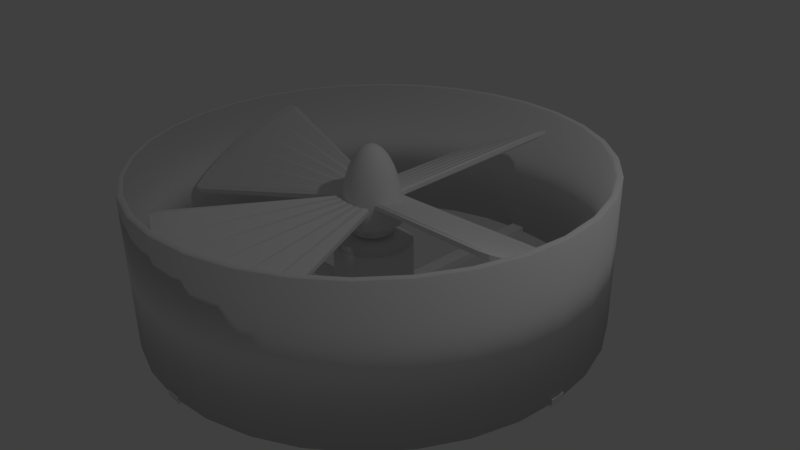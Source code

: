 # Source: pervane.blend  (saved by Blender 2.66.1; exported with 4.5.12 LTS)
import bpy
from mathutils import Matrix  # noqa: F401  (used for matrix-valued properties, if any)

bpy.ops.wm.read_factory_settings(use_empty=True)
scene = bpy.context.scene
scene.name = 'Scene'

# ---- collections
col_collection_1 = bpy.data.collections.new('Collection 1'); scene.collection.children.link(col_collection_1)

# ---- world
world_world = bpy.data.worlds.new('World'); scene.world = world_world
world_world.color = (0.05088, 0.05088, 0.05088)
world_world.use_sun_shadow = False
world_world.sun_shadow_jitter_overblur = 0.0
world_world.cycles.sampling_method = 'MANUAL'
world_world.cycles.sample_map_resolution = 256

# ---- cameras
cam_camera = bpy.data.cameras.new('Camera')
cam_camera.clip_end = 100.0
cam_camera.lens = 35.0
cam_camera.sensor_width = 32.0
cam_camera.sensor_height = 18.0
cam_camera.ortho_scale = 7.314
cam_camera.dof.focus_distance = 0.0
cam_camera.dof.aperture_fstop = 128.0

# ---- lights
light_lamp = bpy.data.lights.new('Lamp', 'POINT')
light_lamp.transmission_factor = 0.0
light_lamp.cutoff_distance = 30.0
light_lamp.energy = 100.0
light_lamp.shadow_buffer_clip_start = 1.001
light_lamp.shadow_soft_size = 0.1
light_lamp.shadow_maximum_resolution = 0.006
light_lamp.use_absolute_resolution = True
light_lamp.cycles.use_multiple_importance_sampling = False

# ---- meshes
me_cube_006 = bpy.data.meshes.new('Cube.006')
me_cube_006.from_pydata([(-1.0, -1.0, -1.0), (-1.0, 1.0, -1.0), (1.0, 1.0, -1.0), (1.0, -1.0, -1.0), (-1.0, -1.0, 1.0), (-1.0, 1.0, 1.0), (1.0, 1.0, 1.0), (1.0, -1.0, 1.0)], [], [(4, 5, 1, 0), (5, 6, 2, 1), (6, 7, 3, 2), (7, 4, 0, 3), (0, 1, 2, 3), (7, 6, 5, 4)])
me_cube_006.use_remesh_preserve_volume = False
me_cube_006.use_remesh_preserve_attributes = False
me_cube_006.use_mirror_vertex_groups = False
me_cube_006.update()
me_cube_005 = bpy.data.meshes.new('Cube.005')
me_cube_005.from_pydata([(-1.0, -1.0, -1.0), (-1.0, 1.0, -1.0), (1.0, 1.0, -1.0), (1.0, -1.0, -1.0), (-1.0, -1.0, 1.0), (-1.0, 1.0, 1.0), (1.0, 1.0, 1.0), (1.0, -1.0, 1.0)], [], [(4, 5, 1, 0), (5, 6, 2, 1), (6, 7, 3, 2), (7, 4, 0, 3), (0, 1, 2, 3), (7, 6, 5, 4)])
me_cube_005.use_remesh_preserve_volume = False
me_cube_005.use_remesh_preserve_attributes = False
me_cube_005.use_mirror_vertex_groups = False
me_cube_005.update()
me_cube_004 = bpy.data.meshes.new('Cube.004')
me_cube_004.from_pydata([(-1.189, 2.448, 5.065), (-1.189, 2.448, 6.205), (-1.081, 3.508, 8.233), (-1.081, 3.508, 7.094), (-0.9276, 3.558, 7.087), (-0.9276, 3.558, 8.115), (1.237, 1.137, 0.9605), (1.237, 1.137, -0.1476), (1.36, -1.048, -0.8271), (1.36, -1.048, 0.8271), (1.36, -1.077, 0.8271), (1.36, -1.077, -0.8271), (1.266, -1.395, -0.9578), (1.266, -1.395, 0.2921), (-0.9874, -4.874, -7.747), (-0.9874, -4.874, -8.879), (1.279, 0.8663, -0.8352), (-1.018, 2.328, 4.262), (-0.9318, 3.27, 6.024), (1.307, 0.8663, -0.8243), (-1.018, 2.328, 6.262), (1.279, 0.8663, 1.165), (1.307, 0.8663, 1.176), (-0.9318, 3.27, 8.024), (-1.113, -4.842, -8.886), (-1.113, -4.842, -7.747), (-1.204, -3.783, -5.72), (-1.204, -3.783, -6.858), (-1.229, -3.384, -6.094), (-1.229, -3.384, -4.957), (-1.272, -2.325, -2.931), (-1.272, -2.325, -4.068), (-1.283, -1.925, -3.303), (-1.283, -1.925, -2.166), (-1.295, -0.8673, -0.1415), (-1.295, -0.8673, -1.278), (-1.295, -0.4673, -0.5124), (-1.295, -0.4673, 0.624), (-1.28, 0.5908, 2.649), (-1.28, 0.5908, 1.513), (-1.267, 0.9905, 2.277), (-1.267, 0.9905, 3.414), (-1.218, 2.049, 5.44), (-1.218, 2.049, 4.303), (1.36, 0.8165, -0.8165), (1.36, 0.8165, 0.8165), (1.36, 0.8085, 0.8165), (1.36, 0.8085, -0.8165), (1.36, 0.4415, -0.8165), (1.36, 0.4415, 0.8165), (1.36, 0.4374, 0.8125), (1.36, 0.4374, -0.8125), (1.36, 0.06241, -0.8125), (1.36, 0.06241, 0.8125), (1.36, 0.06241, 0.8125), (1.36, 0.06241, -0.8125), (1.36, -0.3126, -0.8125), (1.36, -0.3126, 0.8125), (1.36, -0.3248, 0.8246), (1.36, -0.3248, -0.8246), (1.36, -0.6755, -0.8246), (1.36, -0.6755, 0.8246), (1.36, -0.7023, 0.8271), (1.36, -0.7023, -0.8271), (1.313, -1.135, -1.166), (-0.9539, -4.469, -8.503), (-1.021, -3.62, -6.928), (1.291, -1.135, -1.158), (1.291, -0.7603, -1.158), (-1.041, -3.147, -6.019), (-1.079, -2.156, -4.175), (1.246, -0.7586, -1.134), (1.246, -0.3812, -1.134), (-1.084, -1.85, -3.59), (-1.098, -0.7212, -1.483), (1.174, -0.3544, -1.023), (1.174, 0.02824, -1.023), (-1.097, -0.5321, -1.121), (-1.086, 0.6276, 1.047), (1.223, 0.08842, -0.872), (1.223, 0.4676, -0.872), (-1.081, 0.8737, 1.519), (-1.038, 1.939, 3.511), (1.279, 0.4855, -0.8352), (-0.9539, -4.469, -6.503), (1.313, -1.135, 0.8337), (1.291, -1.135, 0.8416), (-1.021, -3.62, -4.928), (-1.041, -3.147, -4.019), (1.291, -0.7603, 0.8416), (1.246, -0.7586, 0.8662), (-1.079, -2.156, -2.175), (-1.084, -1.85, -1.59), (1.246, -0.3812, 0.8662), (1.174, -0.3544, 0.9771), (-1.098, -0.7212, 0.5169), (-1.097, -0.5321, 0.8786), (1.174, 0.02824, 0.9771), (1.223, 0.08842, 1.128), (-1.086, 0.6276, 3.047), (-1.081, 0.8737, 3.519), (1.223, 0.4676, 1.128), (1.279, 0.4855, 1.165), (-1.038, 1.939, 5.511)], [], [(1, 2, 3, 0), (5, 6, 7, 4), (9, 10, 11, 8), (13, 14, 15, 12), (17, 18, 19, 16), (21, 22, 23, 20), (25, 26, 27, 24), (29, 30, 31, 28), (33, 34, 35, 32), (37, 38, 39, 36), (41, 42, 43, 40), (45, 46, 47, 44), (49, 50, 51, 48), (53, 54, 55, 52), (57, 58, 59, 56), (61, 62, 63, 60), (65, 66, 67, 64), (69, 70, 71, 68), (73, 74, 75, 72), (77, 78, 79, 76), (81, 82, 83, 80), (85, 86, 87, 84), (89, 90, 91, 88), (93, 94, 95, 92), (97, 98, 99, 96), (101, 102, 103, 100), (39, 40, 81, 78), (7, 6, 45, 44), (24, 27, 66, 65), (68, 71, 60, 63), (11, 10, 13, 12), (33, 30, 91, 92), (26, 25, 84, 87), (44, 47, 16, 19), (14, 13, 85, 84), (40, 43, 82, 81), (86, 85, 10, 9), (5, 2, 23), (3, 2, 5, 4), (102, 101, 50, 49), (17, 82, 43, 0), (23, 22, 6, 5), (27, 28, 69, 66), (31, 30, 33, 32), (31, 32, 73, 70), (35, 34, 37, 36), (35, 36, 77, 74), (39, 38, 41, 40), (47, 46, 49, 48), (1, 0, 43, 42), (47, 48, 83, 16), (4, 7, 19, 18), (27, 26, 29, 28), (98, 97, 54, 53), (49, 46, 21, 102), (51, 50, 53, 52), (80, 83, 48, 51), (94, 93, 58, 57), (41, 38, 99, 100), (55, 54, 57, 56), (76, 79, 52, 55), (90, 89, 62, 61), (37, 34, 95, 96), (59, 58, 61, 60), (72, 75, 56, 59), (64, 67, 8, 11), (67, 66, 69, 68), (9, 8, 63, 62), (63, 8, 67, 68), (15, 14, 25, 24), (103, 20, 1, 42), (9, 62, 89, 86), (46, 45, 22, 21), (29, 26, 87, 88), (71, 70, 73, 72), (61, 58, 93, 90), (28, 31, 70, 69), (13, 10, 85), (75, 74, 77, 76), (57, 54, 97, 94), (32, 35, 74, 73), (22, 45, 6), (79, 78, 81, 80), (53, 50, 101, 98), (36, 39, 78, 77), (87, 86, 89, 88), (17, 16, 83, 82), (30, 29, 88, 91), (14, 84, 25), (65, 64, 12, 15), (34, 33, 92, 95), (59, 60, 71, 72), (12, 64, 11), (91, 90, 93, 92), (38, 37, 96, 99), (55, 56, 75, 76), (19, 7, 44), (95, 94, 97, 96), (42, 41, 100, 103), (51, 52, 79, 80), (4, 18, 3), (99, 98, 101, 100), (0, 3, 18, 17), (24, 65, 15), (21, 20, 103, 102), (2, 1, 20, 23)])
me_cube_004.use_remesh_preserve_volume = False
me_cube_004.use_remesh_preserve_attributes = False
me_cube_004.use_mirror_vertex_groups = False
me_cube_004.update()
me_cube_003 = bpy.data.meshes.new('Cube.003')
me_cube_003.from_pydata([(-1.189, 2.448, 5.065), (-1.189, 2.448, 6.205), (-1.081, 3.508, 8.233), (-1.081, 3.508, 7.094), (-0.9276, 3.558, 7.087), (-0.9276, 3.558, 8.115), (1.237, 1.137, 0.9605), (1.237, 1.137, -0.1476), (1.36, -1.048, -0.8271), (1.36, -1.048, 0.8271), (1.36, -1.077, 0.8271), (1.36, -1.077, -0.8271), (1.266, -1.395, -0.9578), (1.266, -1.395, 0.2921), (-0.9874, -4.874, -7.747), (-0.9874, -4.874, -8.879), (1.279, 0.8663, -0.8352), (-1.018, 2.328, 4.262), (-0.9318, 3.27, 6.024), (1.307, 0.8663, -0.8243), (-1.018, 2.328, 6.262), (1.279, 0.8663, 1.165), (1.307, 0.8663, 1.176), (-0.9318, 3.27, 8.024), (-1.113, -4.842, -8.886), (-1.113, -4.842, -7.747), (-1.204, -3.783, -5.72), (-1.204, -3.783, -6.858), (-1.229, -3.384, -6.094), (-1.229, -3.384, -4.957), (-1.272, -2.325, -2.931), (-1.272, -2.325, -4.068), (-1.283, -1.925, -3.303), (-1.283, -1.925, -2.166), (-1.295, -0.8673, -0.1415), (-1.295, -0.8673, -1.278), (-1.295, -0.4673, -0.5124), (-1.295, -0.4673, 0.624), (-1.28, 0.5908, 2.649), (-1.28, 0.5908, 1.513), (-1.267, 0.9905, 2.277), (-1.267, 0.9905, 3.414), (-1.218, 2.049, 5.44), (-1.218, 2.049, 4.303), (1.36, 0.8165, -0.8165), (1.36, 0.8165, 0.8165), (1.36, 0.8085, 0.8165), (1.36, 0.8085, -0.8165), (1.36, 0.4415, -0.8165), (1.36, 0.4415, 0.8165), (1.36, 0.4374, 0.8125), (1.36, 0.4374, -0.8125), (1.36, 0.06241, -0.8125), (1.36, 0.06241, 0.8125), (1.36, 0.06241, 0.8125), (1.36, 0.06241, -0.8125), (1.36, -0.3126, -0.8125), (1.36, -0.3126, 0.8125), (1.36, -0.3248, 0.8246), (1.36, -0.3248, -0.8246), (1.36, -0.6755, -0.8246), (1.36, -0.6755, 0.8246), (1.36, -0.7023, 0.8271), (1.36, -0.7023, -0.8271), (1.313, -1.135, -1.166), (-0.9539, -4.469, -8.503), (-1.021, -3.62, -6.928), (1.291, -1.135, -1.158), (1.291, -0.7603, -1.158), (-1.041, -3.147, -6.019), (-1.079, -2.156, -4.175), (1.246, -0.7586, -1.134), (1.246, -0.3812, -1.134), (-1.084, -1.85, -3.59), (-1.098, -0.7212, -1.483), (1.174, -0.3544, -1.023), (1.174, 0.02824, -1.023), (-1.097, -0.5321, -1.121), (-1.086, 0.6276, 1.047), (1.223, 0.08842, -0.872), (1.223, 0.4676, -0.872), (-1.081, 0.8737, 1.519), (-1.038, 1.939, 3.511), (1.279, 0.4855, -0.8352), (-0.9539, -4.469, -6.503), (1.313, -1.135, 0.8337), (1.291, -1.135, 0.8416), (-1.021, -3.62, -4.928), (-1.041, -3.147, -4.019), (1.291, -0.7603, 0.8416), (1.246, -0.7586, 0.8662), (-1.079, -2.156, -2.175), (-1.084, -1.85, -1.59), (1.246, -0.3812, 0.8662), (1.174, -0.3544, 0.9771), (-1.098, -0.7212, 0.5169), (-1.097, -0.5321, 0.8786), (1.174, 0.02824, 0.9771), (1.223, 0.08842, 1.128), (-1.086, 0.6276, 3.047), (-1.081, 0.8737, 3.519), (1.223, 0.4676, 1.128), (1.279, 0.4855, 1.165), (-1.038, 1.939, 5.511)], [], [(1, 2, 3, 0), (5, 6, 7, 4), (9, 10, 11, 8), (13, 14, 15, 12), (17, 18, 19, 16), (21, 22, 23, 20), (25, 26, 27, 24), (29, 30, 31, 28), (33, 34, 35, 32), (37, 38, 39, 36), (41, 42, 43, 40), (45, 46, 47, 44), (49, 50, 51, 48), (53, 54, 55, 52), (57, 58, 59, 56), (61, 62, 63, 60), (65, 66, 67, 64), (69, 70, 71, 68), (73, 74, 75, 72), (77, 78, 79, 76), (81, 82, 83, 80), (85, 86, 87, 84), (89, 90, 91, 88), (93, 94, 95, 92), (97, 98, 99, 96), (101, 102, 103, 100), (39, 40, 81, 78), (7, 6, 45, 44), (24, 27, 66, 65), (68, 71, 60, 63), (11, 10, 13, 12), (33, 30, 91, 92), (26, 25, 84, 87), (44, 47, 16, 19), (14, 13, 85, 84), (40, 43, 82, 81), (86, 85, 10, 9), (5, 2, 23), (3, 2, 5, 4), (102, 101, 50, 49), (17, 82, 43, 0), (23, 22, 6, 5), (27, 28, 69, 66), (31, 30, 33, 32), (31, 32, 73, 70), (35, 34, 37, 36), (35, 36, 77, 74), (39, 38, 41, 40), (47, 46, 49, 48), (1, 0, 43, 42), (47, 48, 83, 16), (4, 7, 19, 18), (27, 26, 29, 28), (98, 97, 54, 53), (49, 46, 21, 102), (51, 50, 53, 52), (80, 83, 48, 51), (94, 93, 58, 57), (41, 38, 99, 100), (55, 54, 57, 56), (76, 79, 52, 55), (90, 89, 62, 61), (37, 34, 95, 96), (59, 58, 61, 60), (72, 75, 56, 59), (64, 67, 8, 11), (67, 66, 69, 68), (9, 8, 63, 62), (63, 8, 67, 68), (15, 14, 25, 24), (103, 20, 1, 42), (9, 62, 89, 86), (46, 45, 22, 21), (29, 26, 87, 88), (71, 70, 73, 72), (61, 58, 93, 90), (28, 31, 70, 69), (13, 10, 85), (75, 74, 77, 76), (57, 54, 97, 94), (32, 35, 74, 73), (22, 45, 6), (79, 78, 81, 80), (53, 50, 101, 98), (36, 39, 78, 77), (87, 86, 89, 88), (17, 16, 83, 82), (30, 29, 88, 91), (14, 84, 25), (65, 64, 12, 15), (34, 33, 92, 95), (59, 60, 71, 72), (12, 64, 11), (91, 90, 93, 92), (38, 37, 96, 99), (55, 56, 75, 76), (19, 7, 44), (95, 94, 97, 96), (42, 41, 100, 103), (51, 52, 79, 80), (4, 18, 3), (99, 98, 101, 100), (0, 3, 18, 17), (24, 65, 15), (21, 20, 103, 102), (2, 1, 20, 23)])
me_cube_003.use_remesh_preserve_volume = False
me_cube_003.use_remesh_preserve_attributes = False
me_cube_003.use_mirror_vertex_groups = False
me_cube_003.update()
me_cube_002 = bpy.data.meshes.new('Cube.002')
me_cube_002.from_pydata([(-1.189, 2.448, 5.065), (-1.189, 2.448, 6.205), (-1.081, 3.508, 8.233), (-1.081, 3.508, 7.094), (-0.9276, 3.558, 7.087), (-0.9276, 3.558, 8.115), (1.237, 1.137, 0.9605), (1.237, 1.137, -0.1476), (1.36, -1.048, -0.8271), (1.36, -1.048, 0.8271), (1.36, -1.077, 0.8271), (1.36, -1.077, -0.8271), (1.266, -1.395, -0.9578), (1.266, -1.395, 0.2921), (-0.9874, -4.874, -7.747), (-0.9874, -4.874, -8.879), (1.279, 0.8663, -0.8352), (-1.018, 2.328, 4.262), (-0.9318, 3.27, 6.024), (1.307, 0.8663, -0.8243), (-1.018, 2.328, 6.262), (1.279, 0.8663, 1.165), (1.307, 0.8663, 1.176), (-0.9318, 3.27, 8.024), (-1.113, -4.842, -8.886), (-1.113, -4.842, -7.747), (-1.204, -3.783, -5.72), (-1.204, -3.783, -6.858), (-1.229, -3.384, -6.094), (-1.229, -3.384, -4.957), (-1.272, -2.325, -2.931), (-1.272, -2.325, -4.068), (-1.283, -1.925, -3.303), (-1.283, -1.925, -2.166), (-1.295, -0.8673, -0.1415), (-1.295, -0.8673, -1.278), (-1.295, -0.4673, -0.5124), (-1.295, -0.4673, 0.624), (-1.28, 0.5908, 2.649), (-1.28, 0.5908, 1.513), (-1.267, 0.9905, 2.277), (-1.267, 0.9905, 3.414), (-1.218, 2.049, 5.44), (-1.218, 2.049, 4.303), (1.36, 0.8165, -0.8165), (1.36, 0.8165, 0.8165), (1.36, 0.8085, 0.8165), (1.36, 0.8085, -0.8165), (1.36, 0.4415, -0.8165), (1.36, 0.4415, 0.8165), (1.36, 0.4374, 0.8125), (1.36, 0.4374, -0.8125), (1.36, 0.06241, -0.8125), (1.36, 0.06241, 0.8125), (1.36, 0.06241, 0.8125), (1.36, 0.06241, -0.8125), (1.36, -0.3126, -0.8125), (1.36, -0.3126, 0.8125), (1.36, -0.3248, 0.8246), (1.36, -0.3248, -0.8246), (1.36, -0.6755, -0.8246), (1.36, -0.6755, 0.8246), (1.36, -0.7023, 0.8271), (1.36, -0.7023, -0.8271), (1.313, -1.135, -1.166), (-0.9539, -4.469, -8.503), (-1.021, -3.62, -6.928), (1.291, -1.135, -1.158), (1.291, -0.7603, -1.158), (-1.041, -3.147, -6.019), (-1.079, -2.156, -4.175), (1.246, -0.7586, -1.134), (1.246, -0.3812, -1.134), (-1.084, -1.85, -3.59), (-1.098, -0.7212, -1.483), (1.174, -0.3544, -1.023), (1.174, 0.02824, -1.023), (-1.097, -0.5321, -1.121), (-1.086, 0.6276, 1.047), (1.223, 0.08842, -0.872), (1.223, 0.4676, -0.872), (-1.081, 0.8737, 1.519), (-1.038, 1.939, 3.511), (1.279, 0.4855, -0.8352), (-0.9539, -4.469, -6.503), (1.313, -1.135, 0.8337), (1.291, -1.135, 0.8416), (-1.021, -3.62, -4.928), (-1.041, -3.147, -4.019), (1.291, -0.7603, 0.8416), (1.246, -0.7586, 0.8662), (-1.079, -2.156, -2.175), (-1.084, -1.85, -1.59), (1.246, -0.3812, 0.8662), (1.174, -0.3544, 0.9771), (-1.098, -0.7212, 0.5169), (-1.097, -0.5321, 0.8786), (1.174, 0.02824, 0.9771), (1.223, 0.08842, 1.128), (-1.086, 0.6276, 3.047), (-1.081, 0.8737, 3.519), (1.223, 0.4676, 1.128), (1.279, 0.4855, 1.165), (-1.038, 1.939, 5.511)], [], [(1, 2, 3, 0), (5, 6, 7, 4), (9, 10, 11, 8), (13, 14, 15, 12), (17, 18, 19, 16), (21, 22, 23, 20), (25, 26, 27, 24), (29, 30, 31, 28), (33, 34, 35, 32), (37, 38, 39, 36), (41, 42, 43, 40), (45, 46, 47, 44), (49, 50, 51, 48), (53, 54, 55, 52), (57, 58, 59, 56), (61, 62, 63, 60), (65, 66, 67, 64), (69, 70, 71, 68), (73, 74, 75, 72), (77, 78, 79, 76), (81, 82, 83, 80), (85, 86, 87, 84), (89, 90, 91, 88), (93, 94, 95, 92), (97, 98, 99, 96), (101, 102, 103, 100), (39, 40, 81, 78), (7, 6, 45, 44), (24, 27, 66, 65), (68, 71, 60, 63), (11, 10, 13, 12), (33, 30, 91, 92), (26, 25, 84, 87), (44, 47, 16, 19), (14, 13, 85, 84), (40, 43, 82, 81), (86, 85, 10, 9), (5, 2, 23), (3, 2, 5, 4), (102, 101, 50, 49), (17, 82, 43, 0), (23, 22, 6, 5), (27, 28, 69, 66), (31, 30, 33, 32), (31, 32, 73, 70), (35, 34, 37, 36), (35, 36, 77, 74), (39, 38, 41, 40), (47, 46, 49, 48), (1, 0, 43, 42), (47, 48, 83, 16), (4, 7, 19, 18), (27, 26, 29, 28), (98, 97, 54, 53), (49, 46, 21, 102), (51, 50, 53, 52), (80, 83, 48, 51), (94, 93, 58, 57), (41, 38, 99, 100), (55, 54, 57, 56), (76, 79, 52, 55), (90, 89, 62, 61), (37, 34, 95, 96), (59, 58, 61, 60), (72, 75, 56, 59), (64, 67, 8, 11), (67, 66, 69, 68), (9, 8, 63, 62), (63, 8, 67, 68), (15, 14, 25, 24), (103, 20, 1, 42), (9, 62, 89, 86), (46, 45, 22, 21), (29, 26, 87, 88), (71, 70, 73, 72), (61, 58, 93, 90), (28, 31, 70, 69), (13, 10, 85), (75, 74, 77, 76), (57, 54, 97, 94), (32, 35, 74, 73), (22, 45, 6), (79, 78, 81, 80), (53, 50, 101, 98), (36, 39, 78, 77), (87, 86, 89, 88), (17, 16, 83, 82), (30, 29, 88, 91), (14, 84, 25), (65, 64, 12, 15), (34, 33, 92, 95), (59, 60, 71, 72), (12, 64, 11), (91, 90, 93, 92), (38, 37, 96, 99), (55, 56, 75, 76), (19, 7, 44), (95, 94, 97, 96), (42, 41, 100, 103), (51, 52, 79, 80), (4, 18, 3), (99, 98, 101, 100), (0, 3, 18, 17), (24, 65, 15), (21, 20, 103, 102), (2, 1, 20, 23)])
me_cube_002.use_remesh_preserve_volume = False
me_cube_002.use_remesh_preserve_attributes = False
me_cube_002.use_mirror_vertex_groups = False
me_cube_002.update()
me_cylinder = bpy.data.meshes.new('Cylinder')
me_cylinder.from_pydata([(0.0, 1.0, -1.0), (0.0, 1.0, 1.0), (0.1951, 0.9808, -1.0), (0.1951, 0.9808, 1.0), (0.3827, 0.9239, -1.0), (0.3827, 0.9239, 1.0), (0.5556, 0.8315, -1.0), (0.5556, 0.8315, 1.0), (0.7071, 0.7071, -1.0), (0.7071, 0.7071, 1.0), (0.8315, 0.5556, -1.0), (0.8315, 0.5556, 1.0), (0.9239, 0.3827, -1.0), (0.9239, 0.3827, 1.0), (0.9808, 0.1951, -1.0), (0.9808, 0.1951, 1.0), (1.0, 7.55e-08, -1.0), (1.0, 7.55e-08, 1.0), (0.9808, -0.1951, -1.0), (0.9808, -0.1951, 1.0), (0.9239, -0.3827, -1.0), (0.9239, -0.3827, 1.0), (0.8315, -0.5556, -1.0), (0.8315, -0.5556, 1.0), (0.7071, -0.7071, -1.0), (0.7071, -0.7071, 1.0), (0.5556, -0.8315, -1.0), (0.5556, -0.8315, 1.0), (0.3827, -0.9239, -1.0), (0.3827, -0.9239, 1.0), (0.1951, -0.9808, -1.0), (0.1951, -0.9808, 1.0), (-3.258e-07, -1.0, -1.0), (-3.258e-07, -1.0, 1.0), (-0.1951, -0.9808, -1.0), (-0.1951, -0.9808, 1.0), (-0.3827, -0.9239, -1.0), (-0.3827, -0.9239, 1.0), (-0.5556, -0.8315, -1.0), (-0.5556, -0.8315, 1.0), (-0.7071, -0.7071, -1.0), (-0.7071, -0.7071, 1.0), (-0.8315, -0.5556, -1.0), (-0.8315, -0.5556, 1.0), (-0.9239, -0.3827, -1.0), (-0.9239, -0.3827, 1.0), (-0.9808, -0.1951, -1.0), (-0.9808, -0.1951, 1.0), (-1.0, 9.656e-07, -1.0), (-1.0, 9.656e-07, 1.0), (-0.9808, 0.1951, -1.0), (-0.9808, 0.1951, 1.0), (-0.9239, 0.3827, -1.0), (-0.9239, 0.3827, 1.0), (-0.8315, 0.5556, -1.0), (-0.8315, 0.5556, 1.0), (-0.7071, 0.7071, -1.0), (-0.7071, 0.7071, 1.0), (-0.5556, 0.8315, -1.0), (-0.5556, 0.8315, 1.0), (-0.3827, 0.9239, -1.0), (-0.3827, 0.9239, 1.0), (-0.1951, 0.9808, -1.0), (-0.1951, 0.9808, 1.0), (3.033e-09, 0.9745, 1.0), (0.1901, 0.9557, 1.0), (0.3729, 0.9003, 1.0), (0.5414, 0.8102, 1.0), (0.689, 0.689, 1.0), (0.8102, 0.5414, 1.0), (0.9003, 0.3729, 1.0), (0.9557, 0.1901, 1.0), (0.9745, 8.085e-08, 1.0), (0.9557, -0.1901, 1.0), (0.9003, -0.3729, 1.0), (0.8102, -0.5414, 1.0), (0.689, -0.689, 1.0), (0.5414, -0.8102, 1.0), (0.3729, -0.9003, 1.0), (0.1901, -0.9557, 1.0), (-3.145e-07, -0.9745, 1.0), (-0.1901, -0.9557, 1.0), (-0.3729, -0.9003, 1.0), (-0.5414, -0.8102, 1.0), (-0.689, -0.689, 1.0), (-0.8102, -0.5414, 1.0), (-0.9003, -0.3729, 1.0), (-0.9557, -0.1901, 1.0), (-0.9745, 9.482e-07, 1.0), (-0.9557, 0.1901, 1.0), (-0.9003, 0.3729, 1.0), (-0.8102, 0.5414, 1.0), (-0.689, 0.689, 1.0), (-0.5414, 0.8102, 1.0), (-0.3729, 0.9003, 1.0), (-0.1901, 0.9557, 1.0), (-0.1901, 0.9557, -1.0), (-0.3729, 0.9003, -1.0), (-0.5414, 0.8102, -1.0), (-0.689, 0.689, -1.0), (-0.8102, 0.5414, -1.0), (-0.9003, 0.3729, -1.0), (-0.9557, 0.1901, -1.0), (-0.9745, 9.482e-07, -1.0), (-0.9557, -0.1901, -1.0), (-0.9003, -0.3729, -1.0), (-0.8102, -0.5414, -1.0), (-0.689, -0.689, -1.0), (-0.5414, -0.8102, -1.0), (-0.3729, -0.9003, -1.0), (-0.1901, -0.9557, -1.0), (-3.145e-07, -0.9745, -1.0), (0.1901, -0.9557, -1.0), (0.3729, -0.9003, -1.0), (0.5414, -0.8102, -1.0), (0.689, -0.689, -1.0), (0.8102, -0.5414, -1.0), (0.9003, -0.3729, -1.0), (0.9557, -0.1901, -1.0), (0.9745, 8.085e-08, -1.0), (0.9557, 0.1901, -1.0), (0.9003, 0.3729, -1.0), (0.8102, 0.5414, -1.0), (0.689, 0.689, -1.0), (0.5414, 0.8102, -1.0), (0.3729, 0.9003, -1.0), (0.1901, 0.9557, -1.0), (3.033e-09, 0.9745, -1.0)], [(89, 48)], [(0, 1, 3, 2), (2, 3, 5, 4), (4, 5, 7, 6), (6, 7, 9, 8), (8, 9, 11, 10), (10, 11, 13, 12), (12, 13, 15, 14), (14, 15, 17, 16), (16, 17, 19, 18), (18, 19, 21, 20), (20, 21, 23, 22), (22, 23, 25, 24), (24, 25, 27, 26), (26, 27, 29, 28), (28, 29, 31, 30), (30, 31, 33, 32), (32, 33, 35, 34), (34, 35, 37, 36), (36, 37, 39, 38), (38, 39, 41, 40), (40, 41, 43, 42), (42, 43, 45, 44), (44, 45, 47, 46), (46, 47, 49, 48), (48, 49, 51, 50), (50, 51, 53, 52), (52, 53, 55, 54), (54, 55, 57, 56), (56, 57, 59, 58), (58, 59, 61, 60), (15, 13, 70, 71), (62, 63, 1, 0), (60, 61, 63, 62), (88, 87, 104, 103), (53, 51, 89, 90), (29, 27, 77, 78), (5, 3, 65, 66), (43, 41, 84, 85), (19, 17, 72, 73), (57, 55, 91, 92), (33, 31, 79, 80), (9, 7, 67, 68), (47, 45, 86, 87), (3, 1, 64, 65), (23, 21, 74, 75), (61, 59, 93, 94), (37, 35, 81, 82), (13, 11, 69, 70), (51, 49, 88, 89), (27, 25, 76, 77), (1, 63, 95, 64), (41, 39, 83, 84), (17, 15, 71, 72), (55, 53, 90, 91), (31, 29, 78, 79), (7, 5, 66, 67), (45, 43, 85, 86), (21, 19, 73, 74), (59, 57, 92, 93), (35, 33, 80, 81), (11, 9, 68, 69), (49, 47, 87, 88), (25, 23, 75, 76), (63, 61, 94, 95), (39, 37, 82, 83), (93, 92, 99, 98), (67, 66, 125, 124), (72, 71, 120, 119), (77, 76, 115, 114), (82, 81, 110, 109), (87, 86, 105, 104), (92, 91, 100, 99), (66, 65, 126, 125), (71, 70, 121, 120), (76, 75, 116, 115), (81, 80, 111, 110), (86, 85, 106, 105), (91, 90, 101, 100), (64, 95, 96, 127), (65, 64, 127, 126), (70, 69, 122, 121), (75, 74, 117, 116), (80, 79, 112, 111), (85, 84, 107, 106), (90, 89, 102, 101), (95, 94, 97, 96), (69, 68, 123, 122), (74, 73, 118, 117), (79, 78, 113, 112), (84, 83, 108, 107), (89, 88, 103, 102), (94, 93, 98, 97), (68, 67, 124, 123), (73, 72, 119, 118), (78, 77, 114, 113), (83, 82, 109, 108), (121, 12, 14, 120), (122, 10, 12, 121), (123, 8, 10, 122), (124, 6, 8, 123), (125, 4, 6, 124), (126, 2, 4, 125), (127, 0, 2, 126), (96, 62, 0, 127), (97, 60, 62, 96), (98, 58, 60, 97), (99, 56, 58, 98), (100, 54, 56, 99), (101, 52, 54, 100), (102, 50, 52, 101), (103, 48, 50, 102), (104, 46, 48, 103), (105, 44, 46, 104), (106, 42, 44, 105), (107, 40, 42, 106), (108, 38, 40, 107), (109, 36, 38, 108), (110, 34, 36, 109), (111, 32, 34, 110), (112, 30, 32, 111), (113, 28, 30, 112), (114, 26, 28, 113), (115, 24, 26, 114), (116, 22, 24, 115), (117, 20, 22, 116), (118, 18, 20, 117), (119, 16, 18, 118), (120, 14, 16, 119)])
me_cylinder.polygons.foreach_set('use_smooth', [True] * 128)
me_cylinder.use_remesh_preserve_volume = False
me_cylinder.use_remesh_preserve_attributes = False
me_cylinder.use_mirror_vertex_groups = False
me_cylinder.update()
me_cube_001 = bpy.data.meshes.new('Cube.001')
me_cube_001.from_pydata([(-1.189, 2.448, 5.065), (-1.189, 2.448, 6.205), (-1.081, 3.508, 8.233), (-1.081, 3.508, 7.094), (-0.9276, 3.558, 7.087), (-0.9276, 3.558, 8.115), (1.237, 1.137, 0.9605), (1.237, 1.137, -0.1476), (1.36, -1.048, -0.8271), (1.36, -1.048, 0.8271), (1.36, -1.077, 0.8271), (1.36, -1.077, -0.8271), (1.266, -1.395, -0.9578), (1.266, -1.395, 0.2921), (-0.9874, -4.874, -7.747), (-0.9874, -4.874, -8.879), (1.279, 0.8663, -0.8352), (-1.018, 2.328, 4.262), (-0.9318, 3.27, 6.024), (1.307, 0.8663, -0.8243), (-1.018, 2.328, 6.262), (1.279, 0.8663, 1.165), (1.307, 0.8663, 1.176), (-0.9318, 3.27, 8.024), (-1.113, -4.842, -8.886), (-1.113, -4.842, -7.747), (-1.204, -3.783, -5.72), (-1.204, -3.783, -6.858), (-1.229, -3.384, -6.094), (-1.229, -3.384, -4.957), (-1.272, -2.325, -2.931), (-1.272, -2.325, -4.068), (-1.283, -1.925, -3.303), (-1.283, -1.925, -2.166), (-1.295, -0.8673, -0.1415), (-1.295, -0.8673, -1.278), (-1.295, -0.4673, -0.5124), (-1.295, -0.4673, 0.624), (-1.28, 0.5908, 2.649), (-1.28, 0.5908, 1.513), (-1.267, 0.9905, 2.277), (-1.267, 0.9905, 3.414), (-1.218, 2.049, 5.44), (-1.218, 2.049, 4.303), (1.36, 0.8165, -0.8165), (1.36, 0.8165, 0.8165), (1.36, 0.8085, 0.8165), (1.36, 0.8085, -0.8165), (1.36, 0.4415, -0.8165), (1.36, 0.4415, 0.8165), (1.36, 0.4374, 0.8125), (1.36, 0.4374, -0.8125), (1.36, 0.06241, -0.8125), (1.36, 0.06241, 0.8125), (1.36, 0.06241, 0.8125), (1.36, 0.06241, -0.8125), (1.36, -0.3126, -0.8125), (1.36, -0.3126, 0.8125), (1.36, -0.3248, 0.8246), (1.36, -0.3248, -0.8246), (1.36, -0.6755, -0.8246), (1.36, -0.6755, 0.8246), (1.36, -0.7023, 0.8271), (1.36, -0.7023, -0.8271), (1.313, -1.135, -1.166), (-0.9539, -4.469, -8.503), (-1.021, -3.62, -6.928), (1.291, -1.135, -1.158), (1.291, -0.7603, -1.158), (-1.041, -3.147, -6.019), (-1.079, -2.156, -4.175), (1.246, -0.7586, -1.134), (1.246, -0.3812, -1.134), (-1.084, -1.85, -3.59), (-1.098, -0.7212, -1.483), (1.174, -0.3544, -1.023), (1.174, 0.02824, -1.023), (-1.097, -0.5321, -1.121), (-1.086, 0.6276, 1.047), (1.223, 0.08842, -0.872), (1.223, 0.4676, -0.872), (-1.081, 0.8737, 1.519), (-1.038, 1.939, 3.511), (1.279, 0.4855, -0.8352), (-0.9539, -4.469, -6.503), (1.313, -1.135, 0.8337), (1.291, -1.135, 0.8416), (-1.021, -3.62, -4.928), (-1.041, -3.147, -4.019), (1.291, -0.7603, 0.8416), (1.246, -0.7586, 0.8662), (-1.079, -2.156, -2.175), (-1.084, -1.85, -1.59), (1.246, -0.3812, 0.8662), (1.174, -0.3544, 0.9771), (-1.098, -0.7212, 0.5169), (-1.097, -0.5321, 0.8786), (1.174, 0.02824, 0.9771), (1.223, 0.08842, 1.128), (-1.086, 0.6276, 3.047), (-1.081, 0.8737, 3.519), (1.223, 0.4676, 1.128), (1.279, 0.4855, 1.165), (-1.038, 1.939, 5.511)], [], [(1, 2, 3, 0), (5, 6, 7, 4), (9, 10, 11, 8), (13, 14, 15, 12), (17, 18, 19, 16), (21, 22, 23, 20), (25, 26, 27, 24), (29, 30, 31, 28), (33, 34, 35, 32), (37, 38, 39, 36), (41, 42, 43, 40), (45, 46, 47, 44), (49, 50, 51, 48), (53, 54, 55, 52), (57, 58, 59, 56), (61, 62, 63, 60), (65, 66, 67, 64), (69, 70, 71, 68), (73, 74, 75, 72), (77, 78, 79, 76), (81, 82, 83, 80), (85, 86, 87, 84), (89, 90, 91, 88), (93, 94, 95, 92), (97, 98, 99, 96), (101, 102, 103, 100), (39, 40, 81, 78), (7, 6, 45, 44), (24, 27, 66, 65), (68, 71, 60, 63), (11, 10, 13, 12), (33, 30, 91, 92), (26, 25, 84, 87), (44, 47, 16, 19), (14, 13, 85, 84), (40, 43, 82, 81), (86, 85, 10, 9), (5, 2, 23), (3, 2, 5, 4), (102, 101, 50, 49), (17, 82, 43, 0), (23, 22, 6, 5), (27, 28, 69, 66), (31, 30, 33, 32), (31, 32, 73, 70), (35, 34, 37, 36), (35, 36, 77, 74), (39, 38, 41, 40), (47, 46, 49, 48), (1, 0, 43, 42), (47, 48, 83, 16), (4, 7, 19, 18), (27, 26, 29, 28), (98, 97, 54, 53), (49, 46, 21, 102), (51, 50, 53, 52), (80, 83, 48, 51), (94, 93, 58, 57), (41, 38, 99, 100), (55, 54, 57, 56), (76, 79, 52, 55), (90, 89, 62, 61), (37, 34, 95, 96), (59, 58, 61, 60), (72, 75, 56, 59), (64, 67, 8, 11), (67, 66, 69, 68), (9, 8, 63, 62), (63, 8, 67, 68), (15, 14, 25, 24), (103, 20, 1, 42), (9, 62, 89, 86), (46, 45, 22, 21), (29, 26, 87, 88), (71, 70, 73, 72), (61, 58, 93, 90), (28, 31, 70, 69), (13, 10, 85), (75, 74, 77, 76), (57, 54, 97, 94), (32, 35, 74, 73), (22, 45, 6), (79, 78, 81, 80), (53, 50, 101, 98), (36, 39, 78, 77), (87, 86, 89, 88), (17, 16, 83, 82), (30, 29, 88, 91), (14, 84, 25), (65, 64, 12, 15), (34, 33, 92, 95), (59, 60, 71, 72), (12, 64, 11), (91, 90, 93, 92), (38, 37, 96, 99), (55, 56, 75, 76), (19, 7, 44), (95, 94, 97, 96), (42, 41, 100, 103), (51, 52, 79, 80), (4, 18, 3), (99, 98, 101, 100), (0, 3, 18, 17), (24, 65, 15), (21, 20, 103, 102), (2, 1, 20, 23)])
me_cube_001.use_remesh_preserve_volume = False
me_cube_001.use_remesh_preserve_attributes = False
me_cube_001.use_mirror_vertex_groups = False
me_cube_001.update()
me_sphere = bpy.data.meshes.new('Sphere')
me_sphere.from_pydata([(-0.1951, 0.0, 0.9808), (-0.3827, 0.0, 0.9239), (-0.5556, 0.0, 0.8315), (-0.7071, 0.0, 0.7071), (-0.8315, 0.0, 0.5556), (-0.9239, 0.0, 0.3827), (-0.9808, 0.0, 0.1951), (-1.0, 0.0, 7.55e-08), (-0.1913, 0.03806, 0.9808), (-0.3753, 0.07466, 0.9239), (-0.5449, 0.1084, 0.8315), (-0.6935, 0.1379, 0.7071), (-0.8155, 0.1622, 0.5556), (-0.9061, 0.1802, 0.3827), (-0.9619, 0.1913, 0.1951), (-0.9808, 0.1951, 1.192e-07), (-0.1802, 0.07466, 0.9808), (-0.3536, 0.1464, 0.9239), (-0.5133, 0.2126, 0.8315), (-0.6533, 0.2706, 0.7071), (-0.7682, 0.3182, 0.5556), (-0.8536, 0.3536, 0.3827), (-0.9061, 0.3753, 0.1951), (-0.9239, 0.3827, 1.192e-07), (-0.1622, 0.1084, 0.9808), (-0.3182, 0.2126, 0.9239), (-0.4619, 0.3087, 0.8315), (-0.5879, 0.3928, 0.7071), (-0.6913, 0.4619, 0.5556), (-0.7682, 0.5133, 0.3827), (-0.8155, 0.5449, 0.1951), (-0.8315, 0.5556, 1.192e-07), (-0.1379, 0.1379, 0.9808), (-0.2706, 0.2706, 0.9239), (-0.3928, 0.3928, 0.8315), (-0.5, 0.5, 0.7071), (-0.5879, 0.5879, 0.5556), (-0.6533, 0.6533, 0.3827), (-0.6935, 0.6935, 0.1951), (-0.7071, 0.7071, 1.192e-07), (-0.1084, 0.1622, 0.9808), (-0.2126, 0.3182, 0.9239), (-0.3087, 0.4619, 0.8315), (-0.3928, 0.5879, 0.7071), (-0.4619, 0.6913, 0.5556), (-0.5133, 0.7682, 0.3827), (-0.5449, 0.8155, 0.1951), (-0.5556, 0.8315, 1.192e-07), (-0.07466, 0.1802, 0.9808), (-0.1464, 0.3536, 0.9239), (-0.2126, 0.5133, 0.8315), (-0.2706, 0.6533, 0.7071), (-0.3182, 0.7682, 0.5556), (-0.3536, 0.8536, 0.3827), (-0.3753, 0.9061, 0.1951), (-0.3827, 0.9239, 1.192e-07), (-0.03806, 0.1913, 0.9808), (-0.07466, 0.3753, 0.9239), (-0.1084, 0.5449, 0.8315), (-0.1379, 0.6935, 0.7071), (-0.1622, 0.8155, 0.5556), (-0.1802, 0.9061, 0.3827), (-0.1913, 0.9619, 0.1951), (-0.1951, 0.9808, 1.192e-07), (3.445e-07, 0.1951, 0.9808), (3.631e-07, 0.3827, 0.9239), (3.631e-07, 0.5556, 0.8315), (4.003e-07, 0.7071, 0.7071), (4.152e-07, 0.8315, 0.5556), (3.705e-07, 0.9239, 0.3827), (4.749e-07, 0.9808, 0.1951), (3.407e-07, 1.0, 1.192e-07), (0.03806, 0.1913, 0.9808), (0.07466, 0.3753, 0.9239), (0.1084, 0.5449, 0.8315), (0.138, 0.6935, 0.7071), (0.1622, 0.8155, 0.5556), (0.1802, 0.9061, 0.3827), (0.1913, 0.9619, 0.1951), (0.1951, 0.9808, 1.192e-07), (0.07466, 0.1802, 0.9808), (0.1464, 0.3536, 0.9239), (0.2126, 0.5133, 0.8315), (0.2706, 0.6533, 0.7071), (0.3182, 0.7682, 0.5556), (0.3536, 0.8536, 0.3827), (0.3753, 0.9061, 0.1951), (0.3827, 0.9239, 1.192e-07), (0.1084, 0.1622, 0.9808), (0.2126, 0.3182, 0.9239), (0.3087, 0.4619, 0.8315), (0.3928, 0.5879, 0.7071), (0.4619, 0.6913, 0.5556), (0.5133, 0.7682, 0.3827), (0.5449, 0.8155, 0.1951), (0.5556, 0.8315, 1.192e-07), (0.138, 0.1379, 0.9808), (0.2706, 0.2706, 0.9239), (0.3928, 0.3928, 0.8315), (0.5, 0.5, 0.7071), (0.5879, 0.5879, 0.5556), (0.6533, 0.6533, 0.3827), (0.6935, 0.6935, 0.1951), (0.7071, 0.7071, 1.192e-07), (0.1622, 0.1084, 0.9808), (0.3182, 0.2126, 0.9239), (0.4619, 0.3087, 0.8315), (0.5879, 0.3928, 0.7071), (0.6913, 0.4619, 0.5556), (0.7682, 0.5133, 0.3827), (0.8155, 0.5449, 0.1951), (0.8315, 0.5556, 1.192e-07), (0.1802, 0.07466, 0.9808), (0.3536, 0.1464, 0.9239), (0.5133, 0.2126, 0.8315), (0.6533, 0.2706, 0.7071), (0.7682, 0.3182, 0.5556), (0.8536, 0.3536, 0.3827), (0.9061, 0.3753, 0.1951), (0.9239, 0.3827, 1.192e-07), (0.1913, 0.03806, 0.9808), (0.3753, 0.07466, 0.9239), (0.5449, 0.1084, 0.8315), (0.6935, 0.1379, 0.7071), (0.8155, 0.1622, 0.5556), (0.9061, 0.1802, 0.3827), (0.9619, 0.1913, 0.1951), (0.9808, 0.1951, 1.192e-07), (0.1951, -3.353e-08, 0.9808), (0.3827, -5.215e-08, 0.9239), (0.5556, -6.706e-08, 0.8315), (0.7071, -5.96e-08, 0.7071), (0.8315, -1.043e-07, 0.5556), (0.9239, -1.49e-07, 0.3827), (0.9808, -1.49e-07, 0.1951), (1.0, -1.043e-07, 1.192e-07), (0.1913, -0.03806, 0.9808), (0.3753, -0.07466, 0.9239), (0.5449, -0.1084, 0.8315), (0.6935, -0.1379, 0.7071), (0.8155, -0.1622, 0.5556), (0.9061, -0.1802, 0.3827), (0.9619, -0.1913, 0.1951), (0.9808, -0.1951, 1.192e-07), (0.1802, -0.07466, 0.9808), (0.3536, -0.1464, 0.9239), (0.5133, -0.2126, 0.8315), (0.6533, -0.2706, 0.7071), (0.7682, -0.3182, 0.5556), (0.8536, -0.3536, 0.3827), (0.9061, -0.3753, 0.1951), (0.9239, -0.3827, 1.192e-07), (0.1622, -0.1084, 0.9808), (0.3182, -0.2126, 0.9239), (0.4619, -0.3087, 0.8315), (0.5879, -0.3928, 0.7071), (0.6913, -0.4619, 0.5556), (0.7682, -0.5133, 0.3827), (0.8155, -0.5449, 0.1951), (0.8315, -0.5556, 1.192e-07), (0.138, -0.1379, 0.9808), (0.2706, -0.2706, 0.9239), (0.3928, -0.3928, 0.8315), (0.5, -0.5, 0.7071), (0.5879, -0.5879, 0.5556), (0.6533, -0.6533, 0.3827), (0.6935, -0.6935, 0.1951), (0.7071, -0.7071, 1.192e-07), (0.1084, -0.1622, 0.9808), (0.2126, -0.3182, 0.9239), (0.3087, -0.4619, 0.8315), (0.3928, -0.5879, 0.7071), (0.4619, -0.6913, 0.5556), (0.5133, -0.7682, 0.3827), (0.5449, -0.8155, 0.1951), (0.5556, -0.8315, 1.192e-07), (0.07466, -0.1802, 0.9808), (0.1464, -0.3536, 0.9239), (0.2126, -0.5133, 0.8315), (0.2706, -0.6533, 0.7071), (0.3182, -0.7682, 0.5556), (0.3536, -0.8536, 0.3827), (0.3753, -0.9061, 0.1951), (0.3827, -0.9239, 1.192e-07), (0.03806, -0.1913, 0.9808), (0.07466, -0.3753, 0.9239), (0.1084, -0.5449, 0.8315), (0.1379, -0.6935, 0.7071), (0.1622, -0.8155, 0.5556), (0.1802, -0.9061, 0.3827), (0.1913, -0.9619, 0.1951), (0.1951, -0.9808, 1.192e-07), (2.774e-07, -0.1951, 0.9808), (2.513e-07, -0.3827, 0.9239), (2.29e-07, -0.5556, 0.8315), (2.215e-07, -0.7071, 0.7071), (2.215e-07, -0.8315, 0.5556), (1.47e-07, -0.9239, 0.3827), (1.023e-07, -0.9808, 0.1951), (1.619e-07, -1.0, 1.192e-07), (-0.03806, -0.1913, 0.9808), (-0.07466, -0.3753, 0.9239), (-0.1084, -0.5449, 0.8315), (-0.1379, -0.6935, 0.7071), (-0.1622, -0.8155, 0.5556), (-0.1802, -0.9061, 0.3827), (-0.1913, -0.9619, 0.1951), (-0.1951, -0.9808, 1.192e-07), (-0.07466, -0.1802, 0.9808), (-0.1464, -0.3536, 0.9239), (-0.2126, -0.5133, 0.8315), (-0.2706, -0.6533, 0.7071), (-0.3182, -0.7682, 0.5556), (-0.3536, -0.8536, 0.3827), (-0.3753, -0.9061, 0.1951), (-0.3827, -0.9239, 1.192e-07), (-0.1084, -0.1622, 0.9808), (-0.2126, -0.3182, 0.9239), (-0.3087, -0.4619, 0.8315), (-0.3928, -0.5879, 0.7071), (-0.4619, -0.6913, 0.5556), (-0.5133, -0.7682, 0.3827), (-0.5449, -0.8155, 0.1951), (-0.5556, -0.8315, 1.192e-07), (-0.1379, -0.1379, 0.9808), (-0.2706, -0.2706, 0.9239), (-0.3928, -0.3928, 0.8315), (-0.5, -0.5, 0.7071), (-0.5879, -0.5879, 0.5556), (-0.6533, -0.6533, 0.3827), (-0.6935, -0.6935, 0.1951), (-0.7071, -0.7071, 1.192e-07), (5.491e-08, -1.81e-07, 1.0), (-0.1622, -0.1084, 0.9808), (-0.3182, -0.2126, 0.9239), (-0.4619, -0.3087, 0.8315), (-0.5879, -0.3928, 0.7071), (-0.6913, -0.4619, 0.5556), (-0.7682, -0.5133, 0.3827), (-0.8155, -0.5449, 0.1951), (-0.8315, -0.5556, 1.192e-07), (-0.1802, -0.07466, 0.9808), (-0.3536, -0.1464, 0.9239), (-0.5133, -0.2126, 0.8315), (-0.6533, -0.2706, 0.7071), (-0.7682, -0.3182, 0.5556), (-0.8536, -0.3536, 0.3827), (-0.9061, -0.3753, 0.1951), (-0.9239, -0.3827, 1.192e-07), (-0.1913, -0.03806, 0.9808), (-0.3753, -0.07466, 0.9239), (-0.5449, -0.1084, 0.8315), (-0.6935, -0.1379, 0.7071), (-0.8155, -0.1622, 0.5556), (-0.9061, -0.1802, 0.3827), (-0.9619, -0.1913, 0.1951), (-0.9808, -0.1951, 1.192e-07), (-0.6464, 6.356e-08, -0.07641), (-0.634, 0.1261, -0.07641), (-0.5972, 0.2474, -0.07641), (-0.5374, 0.3591, -0.07641), (-0.4571, 0.4571, -0.07641), (-0.3591, 0.5374, -0.07641), (-0.2474, 0.5972, -0.07641), (-0.1261, 0.634, -0.07641), (3.067e-07, 0.6464, -0.07641), (0.1261, 0.634, -0.07641), (0.2474, 0.5972, -0.07641), (0.3591, 0.5374, -0.07641), (0.4571, 0.4571, -0.07641), (0.5374, 0.3591, -0.07641), (0.5972, 0.2474, -0.07641), (0.634, 0.1261, -0.07641), (0.6464, -3.861e-09, -0.07641), (0.634, -0.1261, -0.07641), (0.5972, -0.2474, -0.07641), (0.5374, -0.3591, -0.07641), (0.4571, -0.4571, -0.07641), (0.3591, -0.5374, -0.07641), (0.2474, -0.5972, -0.07641), (0.1261, -0.634, -0.07641), (1.911e-07, -0.6464, -0.07641), (-0.1261, -0.634, -0.07641), (-0.2474, -0.5972, -0.07641), (-0.3591, -0.5374, -0.07641), (-0.4571, -0.4571, -0.07641), (-0.5374, -0.3591, -0.07641), (-0.5972, -0.2474, -0.07641), (-0.634, -0.1261, -0.07641), (-0.6464, 6.356e-08, -0.1603), (-0.634, 0.1261, -0.1603), (-0.5972, 0.2474, -0.1603), (-0.5374, 0.3591, -0.1603), (-0.4571, 0.4571, -0.1603), (-0.3591, 0.5374, -0.1603), (-0.2474, 0.5972, -0.1603), (-0.1261, 0.634, -0.1603), (3.105e-07, 0.6464, -0.1603), (0.1261, 0.634, -0.1603), (0.2474, 0.5972, -0.1603), (0.3591, 0.5374, -0.1603), (0.4571, 0.4571, -0.1603), (0.5374, 0.3591, -0.1603), (0.5972, 0.2474, -0.1603), (0.634, 0.1261, -0.1603), (0.6464, -3.861e-09, -0.1603), (0.634, -0.1261, -0.1603), (0.5972, -0.2474, -0.1603), (0.5374, -0.3591, -0.1603), (0.4571, -0.4571, -0.1603), (0.3591, -0.5374, -0.1603), (0.2474, -0.5972, -0.1603), (0.1261, -0.634, -0.1603), (1.949e-07, -0.6464, -0.1603), (-0.1261, -0.634, -0.1603), (-0.2474, -0.5972, -0.1603), (-0.3591, -0.5374, -0.1603), (-0.4571, -0.4571, -0.1603), (-0.5374, -0.3591, -0.1603), (-0.5972, -0.2474, -0.1603), (-0.634, -0.1261, -0.1603)], [], [(4, 3, 11, 12), (5, 4, 12, 13), (6, 5, 13, 14), (7, 6, 14, 15), (1, 0, 8, 9), (2, 1, 9, 10), (3, 2, 10, 11), (14, 13, 21, 22), (15, 14, 22, 23), (9, 8, 16, 17), (10, 9, 17, 18), (11, 10, 18, 19), (12, 11, 19, 20), (13, 12, 20, 21), (20, 19, 27, 28), (21, 20, 28, 29), (22, 21, 29, 30), (23, 22, 30, 31), (17, 16, 24, 25), (18, 17, 25, 26), (19, 18, 26, 27), (26, 25, 33, 34), (27, 26, 34, 35), (28, 27, 35, 36), (29, 28, 36, 37), (30, 29, 37, 38), (31, 30, 38, 39), (25, 24, 32, 33), (38, 37, 45, 46), (39, 38, 46, 47), (33, 32, 40, 41), (34, 33, 41, 42), (35, 34, 42, 43), (36, 35, 43, 44), (37, 36, 44, 45), (44, 43, 51, 52), (45, 44, 52, 53), (46, 45, 53, 54), (47, 46, 54, 55), (41, 40, 48, 49), (42, 41, 49, 50), (43, 42, 50, 51), (49, 48, 56, 57), (50, 49, 57, 58), (51, 50, 58, 59), (52, 51, 59, 60), (53, 52, 60, 61), (54, 53, 61, 62), (55, 54, 62, 63), (61, 60, 68, 69), (62, 61, 69, 70), (63, 62, 70, 71), (57, 56, 64, 65), (58, 57, 65, 66), (59, 58, 66, 67), (60, 59, 67, 68), (67, 66, 74, 75), (68, 67, 75, 76), (69, 68, 76, 77), (70, 69, 77, 78), (71, 70, 78, 79), (65, 64, 72, 73), (66, 65, 73, 74), (79, 78, 86, 87), (73, 72, 80, 81), (74, 73, 81, 82), (75, 74, 82, 83), (76, 75, 83, 84), (77, 76, 84, 85), (78, 77, 85, 86), (85, 84, 92, 93), (86, 85, 93, 94), (87, 86, 94, 95), (81, 80, 88, 89), (82, 81, 89, 90), (83, 82, 90, 91), (84, 83, 91, 92), (91, 90, 98, 99), (92, 91, 99, 100), (93, 92, 100, 101), (94, 93, 101, 102), (95, 94, 102, 103), (89, 88, 96, 97), (90, 89, 97, 98), (103, 102, 110, 111), (97, 96, 104, 105), (98, 97, 105, 106), (99, 98, 106, 107), (100, 99, 107, 108), (101, 100, 108, 109), (102, 101, 109, 110), (109, 108, 116, 117), (110, 109, 117, 118), (111, 110, 118, 119), (105, 104, 112, 113), (106, 105, 113, 114), (107, 106, 114, 115), (108, 107, 115, 116), (115, 114, 122, 123), (116, 115, 123, 124), (117, 116, 124, 125), (118, 117, 125, 126), (119, 118, 126, 127), (113, 112, 120, 121), (114, 113, 121, 122), (127, 126, 134, 135), (121, 120, 128, 129), (122, 121, 129, 130), (123, 122, 130, 131), (124, 123, 131, 132), (125, 124, 132, 133), (126, 125, 133, 134), (132, 131, 139, 140), (133, 132, 140, 141), (134, 133, 141, 142), (135, 134, 142, 143), (129, 128, 136, 137), (130, 129, 137, 138), (131, 130, 138, 139), (138, 137, 145, 146), (139, 138, 146, 147), (140, 139, 147, 148), (141, 140, 148, 149), (142, 141, 149, 150), (143, 142, 150, 151), (137, 136, 144, 145), (150, 149, 157, 158), (151, 150, 158, 159), (145, 144, 152, 153), (146, 145, 153, 154), (147, 146, 154, 155), (148, 147, 155, 156), (149, 148, 156, 157), (156, 155, 163, 164), (157, 156, 164, 165), (158, 157, 165, 166), (159, 158, 166, 167), (153, 152, 160, 161), (154, 153, 161, 162), (155, 154, 162, 163), (162, 161, 169, 170), (163, 162, 170, 171), (164, 163, 171, 172), (165, 164, 172, 173), (166, 165, 173, 174), (167, 166, 174, 175), (161, 160, 168, 169), (174, 173, 181, 182), (175, 174, 182, 183), (169, 168, 176, 177), (170, 169, 177, 178), (171, 170, 178, 179), (172, 171, 179, 180), (173, 172, 180, 181), (180, 179, 187, 188), (181, 180, 188, 189), (182, 181, 189, 190), (183, 182, 190, 191), (177, 176, 184, 185), (178, 177, 185, 186), (179, 178, 186, 187), (186, 185, 193, 194), (187, 186, 194, 195), (188, 187, 195, 196), (189, 188, 196, 197), (190, 189, 197, 198), (191, 190, 198, 199), (185, 184, 192, 193), (198, 197, 205, 206), (199, 198, 206, 207), (193, 192, 200, 201), (194, 193, 201, 202), (195, 194, 202, 203), (196, 195, 203, 204), (197, 196, 204, 205), (203, 202, 210, 211), (204, 203, 211, 212), (205, 204, 212, 213), (206, 205, 213, 214), (207, 206, 214, 215), (201, 200, 208, 209), (202, 201, 209, 210), (215, 214, 222, 223), (209, 208, 216, 217), (210, 209, 217, 218), (211, 210, 218, 219), (212, 211, 219, 220), (213, 212, 220, 221), (214, 213, 221, 222), (221, 220, 228, 229), (222, 221, 229, 230), (223, 222, 230, 231), (217, 216, 224, 225), (218, 217, 225, 226), (219, 218, 226, 227), (220, 219, 227, 228), (227, 226, 235, 236), (228, 227, 236, 237), (229, 228, 237, 238), (230, 229, 238, 239), (231, 230, 239, 240), (225, 224, 233, 234), (226, 225, 234, 235), (240, 239, 247, 248), (234, 233, 241, 242), (235, 234, 242, 243), (236, 235, 243, 244), (237, 236, 244, 245), (238, 237, 245, 246), (239, 238, 246, 247), (246, 245, 253, 254), (247, 246, 254, 255), (248, 247, 255, 256), (242, 241, 249, 250), (243, 242, 250, 251), (244, 243, 251, 252), (245, 244, 252, 253), (0, 232, 8), (8, 232, 16), (16, 232, 24), (24, 232, 32), (32, 232, 40), (40, 232, 48), (48, 232, 56), (56, 232, 64), (64, 232, 72), (72, 232, 80), (80, 232, 88), (88, 232, 96), (96, 232, 104), (104, 232, 112), (112, 232, 120), (120, 232, 128), (128, 232, 136), (136, 232, 144), (144, 232, 152), (152, 232, 160), (160, 232, 168), (168, 232, 176), (176, 232, 184), (184, 232, 192), (192, 232, 200), (200, 232, 208), (208, 232, 216), (216, 232, 224), (224, 232, 233), (233, 232, 241), (241, 232, 249), (252, 251, 2, 3), (253, 252, 3, 4), (254, 253, 4, 5), (255, 254, 5, 6), (249, 232, 0), (256, 255, 6, 7), (250, 249, 0, 1), (175, 183, 279, 278), (251, 250, 1, 2), (278, 279, 311, 310), (31, 39, 261, 260), (240, 248, 287, 286), (23, 31, 260, 259), (231, 240, 286, 285), (55, 63, 264, 263), (215, 223, 284, 283), (87, 95, 268, 267), (119, 127, 272, 271), (207, 215, 283, 282), (191, 199, 281, 280), (151, 159, 276, 275), (7, 15, 258, 257), (183, 191, 280, 279), (127, 135, 273, 272), (103, 111, 270, 269), (63, 71, 265, 264), (95, 103, 269, 268), (167, 175, 278, 277), (39, 47, 262, 261), (256, 7, 257, 288), (159, 167, 277, 276), (248, 256, 288, 287), (223, 231, 285, 284), (79, 87, 267, 266), (199, 207, 282, 281), (71, 79, 266, 265), (143, 151, 275, 274), (15, 23, 259, 258), (47, 55, 263, 262), (135, 143, 274, 273), (111, 119, 271, 270), (273, 274, 306, 305), (268, 269, 301, 300), (263, 264, 296, 295), (258, 259, 291, 290), (284, 285, 317, 316), (279, 280, 312, 311), (274, 275, 307, 306), (269, 270, 302, 301), (264, 265, 297, 296), (259, 260, 292, 291), (285, 286, 318, 317), (280, 281, 313, 312), (275, 276, 308, 307), (270, 271, 303, 302), (265, 266, 298, 297), (260, 261, 293, 292), (286, 287, 319, 318), (281, 282, 314, 313), (276, 277, 309, 308), (271, 272, 304, 303), (266, 267, 299, 298), (261, 262, 294, 293), (287, 288, 320, 319), (282, 283, 315, 314), (277, 278, 310, 309), (272, 273, 305, 304), (267, 268, 300, 299), (262, 263, 295, 294), (257, 258, 290, 289), (288, 257, 289, 320), (283, 284, 316, 315), (290, 291, 292, 293, 294, 295, 296, 297, 298, 299, 300, 301, 302, 303, 304, 305, 306, 307, 308, 309, 310, 311, 312, 313, 314, 315, 316, 317, 318, 319, 320, 289)])
me_sphere.polygons.foreach_set('use_smooth', [True] * 321)
me_sphere.use_remesh_preserve_volume = False
me_sphere.use_remesh_preserve_attributes = False
me_sphere.use_mirror_vertex_groups = False
me_sphere.update()
me_sphere_001 = bpy.data.meshes.new('Sphere.001')
me_sphere_001.from_pydata([(-0.6464, 6.356e-08, 0.3875), (-0.634, 0.1261, 0.3875), (-0.5972, 0.2474, 0.3875), (-0.5374, 0.3591, 0.3875), (-0.4571, 0.4571, 0.3875), (-0.3591, 0.5374, 0.3875), (-0.2474, 0.5972, 0.3875), (-0.1261, 0.634, 0.3875), (3.105e-07, 0.6464, 0.3875), (0.1261, 0.634, 0.3875), (0.2474, 0.5972, 0.3875), (0.3591, 0.5374, 0.3875), (0.4571, 0.4571, 0.3875), (0.5374, 0.3591, 0.3875), (0.5972, 0.2474, 0.3875), (0.634, 0.1261, 0.3875), (0.6464, -3.861e-09, 0.3875), (0.634, -0.1261, 0.3875), (0.5972, -0.2474, 0.3875), (0.5374, -0.3591, 0.3875), (0.4571, -0.4571, 0.3875), (0.3591, -0.5374, 0.3875), (0.2474, -0.5972, 0.3875), (0.1261, -0.634, 0.3875), (1.949e-07, -0.6464, 0.3875), (-0.1261, -0.634, 0.3875), (-0.2474, -0.5972, 0.3875), (-0.3591, -0.5374, 0.3875), (-0.4571, -0.4571, 0.3875), (-0.5374, -0.3591, 0.3875), (-0.5972, -0.2474, 0.3875), (-0.634, -0.1261, 0.3875), (-1.287, -3.135e-08, 0.2917), (-1.263, 0.2512, 0.2917), (-1.189, 0.4927, 0.2917), (-1.07, 0.7153, 0.2917), (-0.9104, 0.9104, 0.2917), (-0.7153, 1.07, 0.2917), (-0.4927, 1.189, 0.2917), (-0.2512, 1.263, 0.2917), (3.838e-07, 1.287, 0.2917), (0.2512, 1.263, 0.2917), (0.4927, 1.189, 0.2917), (0.7153, 1.07, 0.2917), (0.9104, 0.9104, 0.2917), (1.07, 0.7153, 0.2917), (1.189, 0.4927, 0.2917), (1.263, 0.2512, 0.2917), (1.287, -1.656e-07, 0.2917), (1.263, -0.2512, 0.2917), (1.189, -0.4927, 0.2917), (1.07, -0.7153, 0.2917), (0.9104, -0.9104, 0.2917), (0.7153, -1.07, 0.2917), (0.4927, -1.189, 0.2917), (0.2512, -1.263, 0.2917), (1.536e-07, -1.287, 0.2917), (-0.2512, -1.263, 0.2917), (-0.4927, -1.189, 0.2917), (-0.7153, -1.07, 0.2917), (-0.9104, -0.9104, 0.2917), (-1.07, -0.7153, 0.2917), (-1.189, -0.4927, 0.2917), (-1.263, -0.2512, 0.2917), (-1.287, -3.135e-08, -0.4206), (-1.263, 0.2512, -0.4206), (-1.189, 0.4927, -0.4206), (-1.07, 0.7153, -0.4206), (-0.9104, 0.9104, -0.4206), (-0.7153, 1.07, -0.4206), (-0.4927, 1.189, -0.4206), (-0.2512, 1.263, -0.4206), (3.581e-07, 1.287, -0.4206), (0.2512, 1.263, -0.4206), (0.4927, 1.189, -0.4206), (0.7153, 1.07, -0.4206), (0.9104, 0.9104, -0.4206), (1.07, 0.7153, -0.4206), (1.189, 0.4927, -0.4206), (1.263, 0.2512, -0.4206), (1.287, -1.656e-07, -0.4206), (1.263, -0.2512, -0.4206), (1.189, -0.4927, -0.4206), (1.07, -0.7153, -0.4206), (0.9104, -0.9104, -0.4206), (0.7153, -1.07, -0.4206), (0.4927, -1.189, -0.4206), (0.2512, -1.263, -0.4206), (1.279e-07, -1.287, -0.4206), (-0.2512, -1.263, -0.4206), (-0.4927, -1.189, -0.4206), (-0.7153, -1.07, -0.4206), (-0.9104, -0.9104, -0.4206), (-1.07, -0.7153, -0.4206), (-1.189, -0.4927, -0.4206), (-1.263, -0.2512, -0.4206), (-0.7357, 5.712e-08, -0.5611), (-0.7216, 0.1435, -0.5611), (-0.6797, 0.2815, -0.5611), (-0.6117, 0.4087, -0.5611), (-0.5202, 0.5202, -0.5611), (-0.4087, 0.6117, -0.5611), (-0.2815, 0.6797, -0.5611), (-0.1435, 0.7216, -0.5611), (3.148e-07, 0.7357, -0.5611), (0.1435, 0.7216, -0.5611), (0.2815, 0.6797, -0.5611), (0.4087, 0.6117, -0.5611), (0.5202, 0.5202, -0.5611), (0.6117, 0.4087, -0.5611), (0.6797, 0.2815, -0.5611), (0.7216, 0.1435, -0.5611), (0.7357, -1.962e-08, -0.5611), (0.7216, -0.1435, -0.5611), (0.6797, -0.2815, -0.5611), (0.6117, -0.4087, -0.5611), (0.5202, -0.5202, -0.5611), (0.4087, -0.6117, -0.5611), (0.2815, -0.6797, -0.5611), (0.1435, -0.7216, -0.5611), (1.832e-07, -0.7357, -0.5611), (-0.1435, -0.7216, -0.5611), (-0.2815, -0.6797, -0.5611), (-0.4087, -0.6117, -0.5611), (-0.5202, -0.5202, -0.5611), (-0.6117, -0.4087, -0.5611), (-0.6797, -0.2815, -0.5611), (-0.7216, -0.1435, -0.5611), (-0.2646, 1.201e-07, 0.3875), (-0.2595, 0.05161, 0.3875), (-0.2444, 0.1012, 0.3875), (-0.22, 0.147, 0.3875), (-0.1871, 0.1871, 0.3875), (-0.147, 0.22, 0.3875), (-0.1012, 0.2444, 0.3875), (-0.05161, 0.2595, 0.3875), (2.668e-07, 0.2646, 0.3875), (0.05161, 0.2595, 0.3875), (0.1012, 0.2444, 0.3875), (0.147, 0.22, 0.3875), (0.1871, 0.1871, 0.3875), (0.22, 0.147, 0.3875), (0.2444, 0.1012, 0.3875), (0.2595, 0.05161, 0.3875), (0.2646, 9.249e-08, 0.3875), (0.2595, -0.05161, 0.3875), (0.2444, -0.1012, 0.3875), (0.22, -0.147, 0.3875), (0.1871, -0.1871, 0.3875), (0.147, -0.22, 0.3875), (0.1012, -0.2444, 0.3875), (0.05161, -0.2595, 0.3875), (2.195e-07, -0.2646, 0.3875), (-0.05161, -0.2595, 0.3875), (-0.1012, -0.2444, 0.3875), (-0.147, -0.22, 0.3875), (-0.1871, -0.1871, 0.3875), (-0.22, -0.147, 0.3875), (-0.2444, -0.1012, 0.3875), (-0.2595, -0.05161, 0.3875), (-0.2646, 1.201e-07, 0.4742), (-0.2595, 0.05161, 0.4742), (-0.2444, 0.1012, 0.4742), (-0.22, 0.147, 0.4742), (-0.1871, 0.1871, 0.4742), (-0.147, 0.22, 0.4742), (-0.1012, 0.2444, 0.4742), (-0.05161, 0.2595, 0.4742), (2.806e-07, 0.2646, 0.4742), (0.05161, 0.2595, 0.4742), (0.1012, 0.2444, 0.4742), (0.147, 0.22, 0.4742), (0.1871, 0.1871, 0.4742), (0.22, 0.147, 0.4742), (0.2444, 0.1012, 0.4742), (0.2595, 0.05161, 0.4742), (0.2646, 9.249e-08, 0.4742), (0.2595, -0.05161, 0.4742), (0.2444, -0.1012, 0.4742), (0.22, -0.147, 0.4742), (0.1871, -0.1871, 0.4742), (0.147, -0.22, 0.4742), (0.1012, -0.2444, 0.4742), (0.05161, -0.2595, 0.4742), (2.333e-07, -0.2646, 0.4742), (-0.05161, -0.2595, 0.4742), (-0.1012, -0.2444, 0.4742), (-0.147, -0.22, 0.4742), (-0.1871, -0.1871, 0.4742), (-0.22, -0.147, 0.4742), (-0.2444, -0.1012, 0.4742), (-0.2595, -0.05161, 0.4742)], [], [(26, 25, 153, 154), (24, 25, 57, 56), (59, 60, 92, 91), (19, 20, 52, 51), (14, 15, 47, 46), (9, 10, 42, 41), (4, 5, 37, 36), (30, 31, 63, 62), (25, 26, 58, 57), (20, 21, 53, 52), (15, 16, 48, 47), (10, 11, 43, 42), (5, 6, 38, 37), (0, 1, 33, 32), (31, 0, 32, 63), (26, 27, 59, 58), (21, 22, 54, 53), (16, 17, 49, 48), (11, 12, 44, 43), (6, 7, 39, 38), (1, 2, 34, 33), (27, 28, 60, 59), (22, 23, 55, 54), (17, 18, 50, 49), (12, 13, 45, 44), (7, 8, 40, 39), (2, 3, 35, 34), (28, 29, 61, 60), (23, 24, 56, 55), (18, 19, 51, 50), (13, 14, 46, 45), (8, 9, 41, 40), (3, 4, 36, 35), (29, 30, 62, 61), (94, 95, 127, 126), (54, 55, 87, 86), (49, 50, 82, 81), (44, 45, 77, 76), (39, 40, 72, 71), (34, 35, 67, 66), (60, 61, 93, 92), (55, 56, 88, 87), (50, 51, 83, 82), (45, 46, 78, 77), (40, 41, 73, 72), (35, 36, 68, 67), (61, 62, 94, 93), (56, 57, 89, 88), (51, 52, 84, 83), (46, 47, 79, 78), (41, 42, 74, 73), (36, 37, 69, 68), (62, 63, 95, 94), (57, 58, 90, 89), (52, 53, 85, 84), (47, 48, 80, 79), (42, 43, 75, 74), (37, 38, 70, 69), (32, 33, 65, 64), (63, 32, 64, 95), (58, 59, 91, 90), (53, 54, 86, 85), (48, 49, 81, 80), (43, 44, 76, 75), (38, 39, 71, 70), (33, 34, 66, 65), (97, 98, 99, 100, 101, 102, 103, 104, 105, 106, 107, 108, 109, 110, 111, 112, 113, 114, 115, 116, 117, 118, 119, 120, 121, 122, 123, 124, 125, 126, 127, 96), (89, 90, 122, 121), (84, 85, 117, 116), (79, 80, 112, 111), (74, 75, 107, 106), (69, 70, 102, 101), (64, 65, 97, 96), (95, 64, 96, 127), (90, 91, 123, 122), (85, 86, 118, 117), (80, 81, 113, 112), (75, 76, 108, 107), (70, 71, 103, 102), (65, 66, 98, 97), (91, 92, 124, 123), (86, 87, 119, 118), (81, 82, 114, 113), (76, 77, 109, 108), (71, 72, 104, 103), (66, 67, 99, 98), (92, 93, 125, 124), (87, 88, 120, 119), (82, 83, 115, 114), (77, 78, 110, 109), (72, 73, 105, 104), (67, 68, 100, 99), (93, 94, 126, 125), (88, 89, 121, 120), (83, 84, 116, 115), (78, 79, 111, 110), (73, 74, 106, 105), (68, 69, 101, 100), (131, 130, 162, 163), (21, 20, 148, 149), (16, 15, 143, 144), (11, 10, 138, 139), (6, 5, 133, 134), (1, 0, 128, 129), (0, 31, 159, 128), (27, 26, 154, 155), (22, 21, 149, 150), (17, 16, 144, 145), (12, 11, 139, 140), (7, 6, 134, 135), (2, 1, 129, 130), (28, 27, 155, 156), (23, 22, 150, 151), (18, 17, 145, 146), (13, 12, 140, 141), (8, 7, 135, 136), (3, 2, 130, 131), (29, 28, 156, 157), (24, 23, 151, 152), (19, 18, 146, 147), (14, 13, 141, 142), (9, 8, 136, 137), (4, 3, 131, 132), (30, 29, 157, 158), (25, 24, 152, 153), (20, 19, 147, 148), (15, 14, 142, 143), (10, 9, 137, 138), (5, 4, 132, 133), (31, 30, 158, 159), (162, 161, 160, 191, 190, 189, 188, 187, 186, 185, 184, 183, 182, 181, 180, 179, 178, 177, 176, 175, 174, 173, 172, 171, 170, 169, 168, 167, 166, 165, 164, 163), (157, 156, 188, 189), (152, 151, 183, 184), (147, 146, 178, 179), (142, 141, 173, 174), (137, 136, 168, 169), (132, 131, 163, 164), (158, 157, 189, 190), (153, 152, 184, 185), (148, 147, 179, 180), (143, 142, 174, 175), (138, 137, 169, 170), (133, 132, 164, 165), (159, 158, 190, 191), (154, 153, 185, 186), (149, 148, 180, 181), (144, 143, 175, 176), (139, 138, 170, 171), (134, 133, 165, 166), (129, 128, 160, 161), (128, 159, 191, 160), (155, 154, 186, 187), (150, 149, 181, 182), (145, 144, 176, 177), (140, 139, 171, 172), (135, 134, 166, 167), (130, 129, 161, 162), (156, 155, 187, 188), (151, 150, 182, 183), (146, 145, 177, 178), (141, 140, 172, 173), (136, 135, 167, 168)])
me_sphere_001.polygons.foreach_set('use_smooth', [True] * 162)
me_sphere_001.use_remesh_preserve_volume = False
me_sphere_001.use_remesh_preserve_attributes = False
me_sphere_001.use_mirror_vertex_groups = False
me_sphere_001.update()

# ---- objects
ob_cube_005 = bpy.data.objects.new('Cube.005', me_cube_006)
ob_cube_004 = bpy.data.objects.new('Cube.004', me_cube_005)
ob_cube_003 = bpy.data.objects.new('Cube.003', me_cube_004)
ob_cube_002 = bpy.data.objects.new('Cube.002', me_cube_003)
ob_cube_001 = bpy.data.objects.new('Cube.001', me_cube_002)
ob_cylinder = bpy.data.objects.new('Cylinder', me_cylinder)
ob_cube = bpy.data.objects.new('Cube', me_cube_001)
ob_sphere = bpy.data.objects.new('Sphere', me_sphere)
ob_lamp = bpy.data.objects.new('Lamp', light_lamp)
ob_camera = bpy.data.objects.new('Camera', cam_camera)
ob_sphere_001 = bpy.data.objects.new('Sphere.001', me_sphere_001)

# ---- transforms, parenting, visibility, modifiers, constraints
ob_cube_005.location = (0.0, 0.0, -0.6578)
ob_cube_005.rotation_euler = (0.0, 0.0, 1.571)
ob_cube_005.scale = (3.0, 0.1, 0.05)
ob_cube_005.lineart.crease_threshold = 0.0
ob_cube_004.location = (0.0, 0.0, -0.6578)
ob_cube_004.scale = (3.0, 0.1, 0.05)
ob_cube_004.lineart.crease_threshold = 0.0
ob_cube_003.location = (1.427, 0.03892, 0.7934)
ob_cube_003.rotation_euler = (0.0, 0.0, 3.142)
ob_cube_003.scale = (1.0, 0.2, 0.05)
ob_cube_003.lineart.crease_threshold = 0.0
ob_cube_002.location = (-0.02437, 1.461, 0.7934)
ob_cube_002.rotation_euler = (0.0, 0.0, -1.571)
ob_cube_002.scale = (1.0, 0.2, 0.05)
ob_cube_002.lineart.crease_threshold = 0.0
ob_cube_001.location = (-0.02437, -1.535, 0.7934)
ob_cube_001.rotation_euler = (0.0, 0.0, 1.571)
ob_cube_001.scale = (1.0, 0.2, 0.05)
ob_cube_001.lineart.crease_threshold = 0.0
ob_cylinder.location = (-0.003623, 0.0, 0.3335)
ob_cylinder.scale = (3.0, 3.0, 1.0)
ob_cylinder.lineart.crease_threshold = 0.0
ob_cube.location = (-1.553, 0.03892, 0.7934)
ob_cube.scale = (1.0, 0.2, 0.05)
ob_cube.lineart.crease_threshold = 0.0
ob_sphere.location = (0.0, 0.0, 0.5157)
ob_sphere.scale = (0.4, 0.4, 1.0)
ob_sphere.lineart.crease_threshold = 0.0
ob_lamp.location = (4.076, 1.005, 5.904)
ob_lamp.rotation_euler = (0.6503, 0.05522, 1.866)
ob_lamp.lock_rotations_4d = False
ob_lamp.empty_display_type = 'ARROWS'
ob_lamp.color = (0.0, 0.0, 0.0, 0.0)
ob_lamp.lineart.crease_threshold = 0.0
ob_camera.location = (7.481, -6.508, 5.344)
ob_camera.rotation_euler = (1.109, 0.01082, 0.8149)
ob_camera.lock_rotations_4d = False
ob_camera.empty_display_type = 'ARROWS'
ob_camera.color = (0.0, 0.0, 0.0, 0.0)
ob_camera.display_type = 'WIRE'
ob_camera.lineart.crease_threshold = 0.0
ob_sphere_001.location = (0.0, 0.0, -0.07169)
ob_sphere_001.scale = (0.4, 0.4, 1.0)
ob_sphere_001.lineart.crease_threshold = 0.0

# ---- collection membership
col_collection_1.objects.link(ob_cube_005)
col_collection_1.objects.link(ob_cube_004)
col_collection_1.objects.link(ob_cube_003)
col_collection_1.objects.link(ob_cube_002)
col_collection_1.objects.link(ob_cube_001)
col_collection_1.objects.link(ob_cylinder)
col_collection_1.objects.link(ob_cube)
col_collection_1.objects.link(ob_sphere)
col_collection_1.objects.link(ob_lamp)
col_collection_1.objects.link(ob_camera)
col_collection_1.objects.link(ob_sphere_001)

# ---- scene / render settings (as saved in the file)
scene.camera = ob_camera
scene.frame_start = 1; scene.frame_end = 250; scene.frame_set(1)
scene.render.engine = 'BLENDER_EEVEE_NEXT'
scene.render.image_settings.color_mode = 'RGB'
scene.render.image_settings.compression = 90
scene.render.resolution_percentage = 50
scene.render.dither_intensity = 0.0
scene.render.bake_margin = 2
scene.cycles.use_denoising = False
scene.cycles.samples = 10
scene.cycles.sampling_pattern = 'TABULATED_SOBOL'
scene.cycles.light_sampling_threshold = 0.0
scene.cycles.use_adaptive_sampling = False
scene.cycles.use_light_tree = False
scene.cycles.blur_glossy = 0.0
scene.cycles.volume_bounces = 1
scene.cycles.pixel_filter_type = 'GAUSSIAN'
scene.cycles.sample_clamp_indirect = 0.0
scene.view_settings.view_transform = 'Standard'
bpy.context.view_layer.update()
